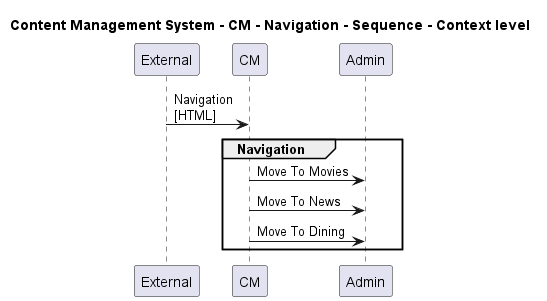

The diagram above was rendered by PlantUML. Its source (embedded in the PNG):
@startuml

title Content Management System - CM - Navigation - Sequence - Context level

participant "External" as C4InterFlow.SoftwareSystems.ExternalSystem
participant "CM" as ContentManagementSystem.SoftwareSystems.CM
participant "Admin" as ContentManagementSystem.SoftwareSystems.Admin

C4InterFlow.SoftwareSystems.ExternalSystem -> ContentManagementSystem.SoftwareSystems.CM : Navigation\n[HTML]
group Navigation
ContentManagementSystem.SoftwareSystems.CM -> ContentManagementSystem.SoftwareSystems.Admin : Move To Movies
ContentManagementSystem.SoftwareSystems.CM -> ContentManagementSystem.SoftwareSystems.Admin : Move To News
ContentManagementSystem.SoftwareSystems.CM -> ContentManagementSystem.SoftwareSystems.Admin : Move To Dining
end


@enduml